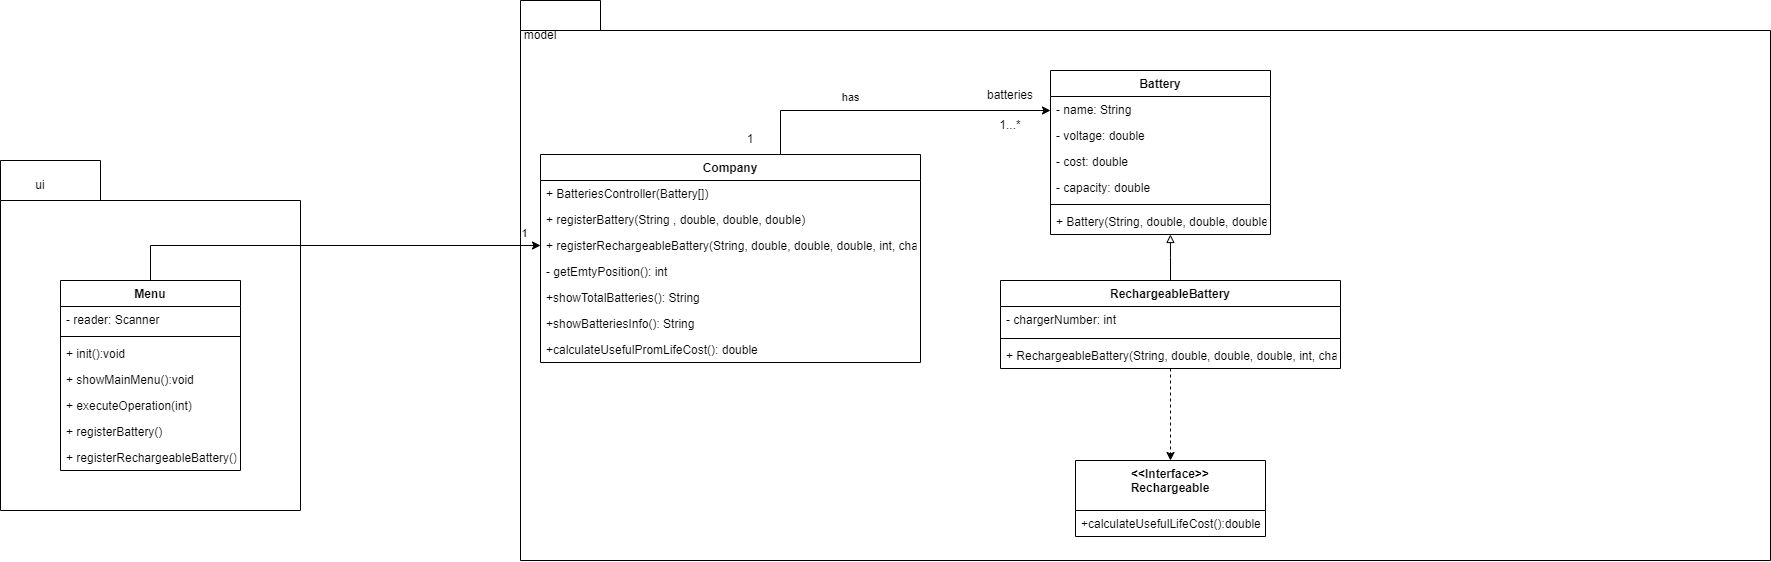

The diagram above was exported from draw.io. Its source (the exported page's mxGraphModel, read from the mxfile embedded in the PNG):
<mxGraphModel dx="2557" dy="965" grid="1" gridSize="10" guides="1" tooltips="1" connect="1" arrows="1" fold="1" page="1" pageScale="1" pageWidth="827" pageHeight="1169" math="0" shadow="0">
  <root>
    <mxCell id="WIyWlLk6GJQsqaUBKTNV-0" />
    <mxCell id="WIyWlLk6GJQsqaUBKTNV-1" parent="WIyWlLk6GJQsqaUBKTNV-0" />
    <mxCell id="KFI_tv-5zw9wPE4CrSgS-22" value="" style="shape=folder;fontStyle=1;spacingTop=10;tabWidth=100;tabHeight=40;tabPosition=left;html=1;" parent="WIyWlLk6GJQsqaUBKTNV-1" vertex="1">
      <mxGeometry x="-460" y="160" width="300" height="350" as="geometry" />
    </mxCell>
    <mxCell id="jB546RNpSq8ED-jLLwOU-40" value="" style="shape=folder;fontStyle=1;spacingTop=10;tabWidth=80;tabHeight=30;tabPosition=left;html=1;" parent="WIyWlLk6GJQsqaUBKTNV-1" vertex="1">
      <mxGeometry x="60" width="1250" height="560" as="geometry" />
    </mxCell>
    <mxCell id="jB546RNpSq8ED-jLLwOU-0" value="Battery" style="swimlane;fontStyle=1;align=center;verticalAlign=top;childLayout=stackLayout;horizontal=1;startSize=26;horizontalStack=0;resizeParent=1;resizeParentMax=0;resizeLast=0;collapsible=1;marginBottom=0;" parent="WIyWlLk6GJQsqaUBKTNV-1" vertex="1">
      <mxGeometry x="590" y="70" width="220" height="164" as="geometry" />
    </mxCell>
    <mxCell id="FKiozMZ1DX3AK9-L08KK-1" value="- name: String" style="text;strokeColor=none;fillColor=none;align=left;verticalAlign=top;spacingLeft=4;spacingRight=4;overflow=hidden;rotatable=0;points=[[0,0.5],[1,0.5]];portConstraint=eastwest;" parent="jB546RNpSq8ED-jLLwOU-0" vertex="1">
      <mxGeometry y="26" width="220" height="26" as="geometry" />
    </mxCell>
    <mxCell id="jB546RNpSq8ED-jLLwOU-31" value="- voltage: double" style="text;strokeColor=none;fillColor=none;align=left;verticalAlign=top;spacingLeft=4;spacingRight=4;overflow=hidden;rotatable=0;points=[[0,0.5],[1,0.5]];portConstraint=eastwest;" parent="jB546RNpSq8ED-jLLwOU-0" vertex="1">
      <mxGeometry y="52" width="220" height="26" as="geometry" />
    </mxCell>
    <mxCell id="jB546RNpSq8ED-jLLwOU-33" value="- cost: double" style="text;strokeColor=none;fillColor=none;align=left;verticalAlign=top;spacingLeft=4;spacingRight=4;overflow=hidden;rotatable=0;points=[[0,0.5],[1,0.5]];portConstraint=eastwest;" parent="jB546RNpSq8ED-jLLwOU-0" vertex="1">
      <mxGeometry y="78" width="220" height="26" as="geometry" />
    </mxCell>
    <mxCell id="jB546RNpSq8ED-jLLwOU-32" value="- capacity: double" style="text;strokeColor=none;fillColor=none;align=left;verticalAlign=top;spacingLeft=4;spacingRight=4;overflow=hidden;rotatable=0;points=[[0,0.5],[1,0.5]];portConstraint=eastwest;" parent="jB546RNpSq8ED-jLLwOU-0" vertex="1">
      <mxGeometry y="104" width="220" height="26" as="geometry" />
    </mxCell>
    <mxCell id="jB546RNpSq8ED-jLLwOU-2" value="" style="line;strokeWidth=1;fillColor=none;align=left;verticalAlign=middle;spacingTop=-1;spacingLeft=3;spacingRight=3;rotatable=0;labelPosition=right;points=[];portConstraint=eastwest;" parent="jB546RNpSq8ED-jLLwOU-0" vertex="1">
      <mxGeometry y="130" width="220" height="8" as="geometry" />
    </mxCell>
    <mxCell id="jB546RNpSq8ED-jLLwOU-3" value="+ Battery(String, double, double, double)" style="text;strokeColor=none;fillColor=none;align=left;verticalAlign=top;spacingLeft=4;spacingRight=4;overflow=hidden;rotatable=0;points=[[0,0.5],[1,0.5]];portConstraint=eastwest;" parent="jB546RNpSq8ED-jLLwOU-0" vertex="1">
      <mxGeometry y="138" width="220" height="26" as="geometry" />
    </mxCell>
    <mxCell id="jB546RNpSq8ED-jLLwOU-34" style="edgeStyle=orthogonalEdgeStyle;rounded=0;orthogonalLoop=1;jettySize=auto;html=1;entryX=0.545;entryY=1;entryDx=0;entryDy=0;entryPerimeter=0;endArrow=block;endFill=0;" parent="WIyWlLk6GJQsqaUBKTNV-1" source="jB546RNpSq8ED-jLLwOU-4" target="jB546RNpSq8ED-jLLwOU-3" edge="1">
      <mxGeometry relative="1" as="geometry" />
    </mxCell>
    <mxCell id="NmwVCVPKccdth3VLuyfJ-0" style="edgeStyle=orthogonalEdgeStyle;rounded=0;orthogonalLoop=1;jettySize=auto;html=1;dashed=1;" edge="1" parent="WIyWlLk6GJQsqaUBKTNV-1" source="jB546RNpSq8ED-jLLwOU-4" target="jB546RNpSq8ED-jLLwOU-9">
      <mxGeometry relative="1" as="geometry" />
    </mxCell>
    <mxCell id="jB546RNpSq8ED-jLLwOU-4" value="RechargeableBattery" style="swimlane;fontStyle=1;align=center;verticalAlign=top;childLayout=stackLayout;horizontal=1;startSize=26;horizontalStack=0;resizeParent=1;resizeParentMax=0;resizeLast=0;collapsible=1;marginBottom=0;" parent="WIyWlLk6GJQsqaUBKTNV-1" vertex="1">
      <mxGeometry x="540" y="280" width="340" height="88" as="geometry" />
    </mxCell>
    <mxCell id="jB546RNpSq8ED-jLLwOU-5" value="- chargerNumber: int " style="text;strokeColor=none;fillColor=none;align=left;verticalAlign=top;spacingLeft=4;spacingRight=4;overflow=hidden;rotatable=0;points=[[0,0.5],[1,0.5]];portConstraint=eastwest;" parent="jB546RNpSq8ED-jLLwOU-4" vertex="1">
      <mxGeometry y="26" width="340" height="28" as="geometry" />
    </mxCell>
    <mxCell id="jB546RNpSq8ED-jLLwOU-6" value="" style="line;strokeWidth=1;fillColor=none;align=left;verticalAlign=middle;spacingTop=-1;spacingLeft=3;spacingRight=3;rotatable=0;labelPosition=right;points=[];portConstraint=eastwest;" parent="jB546RNpSq8ED-jLLwOU-4" vertex="1">
      <mxGeometry y="54" width="340" height="8" as="geometry" />
    </mxCell>
    <mxCell id="jB546RNpSq8ED-jLLwOU-7" value="+ RechargeableBattery(String, double, double, double, int, char)" style="text;strokeColor=none;fillColor=none;align=left;verticalAlign=top;spacingLeft=4;spacingRight=4;overflow=hidden;rotatable=0;points=[[0,0.5],[1,0.5]];portConstraint=eastwest;" parent="jB546RNpSq8ED-jLLwOU-4" vertex="1">
      <mxGeometry y="62" width="340" height="26" as="geometry" />
    </mxCell>
    <mxCell id="jB546RNpSq8ED-jLLwOU-9" value="&lt;&lt;Interface&gt;&gt;&#10;Rechargeable" style="swimlane;fontStyle=1;align=center;verticalAlign=top;childLayout=stackLayout;horizontal=1;startSize=50;horizontalStack=0;resizeParent=1;resizeParentMax=0;resizeLast=0;collapsible=1;marginBottom=0;" parent="WIyWlLk6GJQsqaUBKTNV-1" vertex="1">
      <mxGeometry x="615" y="460" width="190" height="76" as="geometry" />
    </mxCell>
    <mxCell id="jB546RNpSq8ED-jLLwOU-12" value="+calculateUsefulLifeCost():double" style="text;strokeColor=none;fillColor=none;align=left;verticalAlign=top;spacingLeft=4;spacingRight=4;overflow=hidden;rotatable=0;points=[[0,0.5],[1,0.5]];portConstraint=eastwest;" parent="jB546RNpSq8ED-jLLwOU-9" vertex="1">
      <mxGeometry y="50" width="190" height="26" as="geometry" />
    </mxCell>
    <mxCell id="jB546RNpSq8ED-jLLwOU-22" style="edgeStyle=orthogonalEdgeStyle;rounded=0;orthogonalLoop=1;jettySize=auto;html=1;entryX=0;entryY=0.5;entryDx=0;entryDy=0;" parent="WIyWlLk6GJQsqaUBKTNV-1" source="jB546RNpSq8ED-jLLwOU-13" target="FKiozMZ1DX3AK9-L08KK-1" edge="1">
      <mxGeometry relative="1" as="geometry">
        <mxPoint x="520" y="109" as="targetPoint" />
        <Array as="points">
          <mxPoint x="320" y="110" />
        </Array>
      </mxGeometry>
    </mxCell>
    <mxCell id="0pW0i8vypaOFYtvn54Q8-14" value="has" style="edgeLabel;html=1;align=center;verticalAlign=middle;resizable=0;points=[];" parent="jB546RNpSq8ED-jLLwOU-22" connectable="0" vertex="1">
      <mxGeometry x="-0.277" y="2" relative="1" as="geometry">
        <mxPoint y="-12" as="offset" />
      </mxGeometry>
    </mxCell>
    <mxCell id="jB546RNpSq8ED-jLLwOU-13" value="Company" style="swimlane;fontStyle=1;align=center;verticalAlign=top;childLayout=stackLayout;horizontal=1;startSize=26;horizontalStack=0;resizeParent=1;resizeParentMax=0;resizeLast=0;collapsible=1;marginBottom=0;" parent="WIyWlLk6GJQsqaUBKTNV-1" vertex="1">
      <mxGeometry x="80" y="154" width="380" height="208" as="geometry" />
    </mxCell>
    <mxCell id="jB546RNpSq8ED-jLLwOU-16" value="+ BatteriesController(Battery[])" style="text;strokeColor=none;fillColor=none;align=left;verticalAlign=top;spacingLeft=4;spacingRight=4;overflow=hidden;rotatable=0;points=[[0,0.5],[1,0.5]];portConstraint=eastwest;" parent="jB546RNpSq8ED-jLLwOU-13" vertex="1">
      <mxGeometry y="26" width="380" height="26" as="geometry" />
    </mxCell>
    <mxCell id="KFI_tv-5zw9wPE4CrSgS-1" value="+ registerBattery(String , double, double, double)" style="text;strokeColor=none;fillColor=none;align=left;verticalAlign=top;spacingLeft=4;spacingRight=4;overflow=hidden;rotatable=0;points=[[0,0.5],[1,0.5]];portConstraint=eastwest;" parent="jB546RNpSq8ED-jLLwOU-13" vertex="1">
      <mxGeometry y="52" width="380" height="26" as="geometry" />
    </mxCell>
    <mxCell id="KFI_tv-5zw9wPE4CrSgS-2" value="+ registerRechargeableBattery(String, double, double, double, int, char) " style="text;strokeColor=none;fillColor=none;align=left;verticalAlign=top;spacingLeft=4;spacingRight=4;overflow=hidden;rotatable=0;points=[[0,0.5],[1,0.5]];portConstraint=eastwest;" parent="jB546RNpSq8ED-jLLwOU-13" vertex="1">
      <mxGeometry y="78" width="380" height="26" as="geometry" />
    </mxCell>
    <mxCell id="KFI_tv-5zw9wPE4CrSgS-3" value="- getEmtyPosition(): int " style="text;strokeColor=none;fillColor=none;align=left;verticalAlign=top;spacingLeft=4;spacingRight=4;overflow=hidden;rotatable=0;points=[[0,0.5],[1,0.5]];portConstraint=eastwest;" parent="jB546RNpSq8ED-jLLwOU-13" vertex="1">
      <mxGeometry y="104" width="380" height="26" as="geometry" />
    </mxCell>
    <mxCell id="KFI_tv-5zw9wPE4CrSgS-4" value="+showTotalBatteries(): String" style="text;strokeColor=none;fillColor=none;align=left;verticalAlign=top;spacingLeft=4;spacingRight=4;overflow=hidden;rotatable=0;points=[[0,0.5],[1,0.5]];portConstraint=eastwest;" parent="jB546RNpSq8ED-jLLwOU-13" vertex="1">
      <mxGeometry y="130" width="380" height="26" as="geometry" />
    </mxCell>
    <mxCell id="KFI_tv-5zw9wPE4CrSgS-5" value="+showBatteriesInfo(): String" style="text;strokeColor=none;fillColor=none;align=left;verticalAlign=top;spacingLeft=4;spacingRight=4;overflow=hidden;rotatable=0;points=[[0,0.5],[1,0.5]];portConstraint=eastwest;" parent="jB546RNpSq8ED-jLLwOU-13" vertex="1">
      <mxGeometry y="156" width="380" height="26" as="geometry" />
    </mxCell>
    <mxCell id="KFI_tv-5zw9wPE4CrSgS-6" value="+calculateUsefulPromLifeCost(): double" style="text;strokeColor=none;fillColor=none;align=left;verticalAlign=top;spacingLeft=4;spacingRight=4;overflow=hidden;rotatable=0;points=[[0,0.5],[1,0.5]];portConstraint=eastwest;" parent="jB546RNpSq8ED-jLLwOU-13" vertex="1">
      <mxGeometry y="182" width="380" height="26" as="geometry" />
    </mxCell>
    <mxCell id="0pW0i8vypaOFYtvn54Q8-15" style="edgeStyle=orthogonalEdgeStyle;rounded=0;orthogonalLoop=1;jettySize=auto;html=1;entryX=0;entryY=0.5;entryDx=0;entryDy=0;" parent="WIyWlLk6GJQsqaUBKTNV-1" source="jB546RNpSq8ED-jLLwOU-17" target="KFI_tv-5zw9wPE4CrSgS-2" edge="1">
      <mxGeometry relative="1" as="geometry" />
    </mxCell>
    <mxCell id="0pW0i8vypaOFYtvn54Q8-16" value="1" style="edgeLabel;html=1;align=center;verticalAlign=middle;resizable=0;points=[];" parent="0pW0i8vypaOFYtvn54Q8-15" connectable="0" vertex="1">
      <mxGeometry x="0.9209" y="-1" relative="1" as="geometry">
        <mxPoint y="-14" as="offset" />
      </mxGeometry>
    </mxCell>
    <mxCell id="jB546RNpSq8ED-jLLwOU-17" value="Menu" style="swimlane;fontStyle=1;align=center;verticalAlign=top;childLayout=stackLayout;horizontal=1;startSize=26;horizontalStack=0;resizeParent=1;resizeParentMax=0;resizeLast=0;collapsible=1;marginBottom=0;" parent="WIyWlLk6GJQsqaUBKTNV-1" vertex="1">
      <mxGeometry x="-400" y="280" width="180" height="190" as="geometry" />
    </mxCell>
    <mxCell id="jB546RNpSq8ED-jLLwOU-18" value="- reader: Scanner" style="text;strokeColor=none;fillColor=none;align=left;verticalAlign=top;spacingLeft=4;spacingRight=4;overflow=hidden;rotatable=0;points=[[0,0.5],[1,0.5]];portConstraint=eastwest;" parent="jB546RNpSq8ED-jLLwOU-17" vertex="1">
      <mxGeometry y="26" width="180" height="26" as="geometry" />
    </mxCell>
    <mxCell id="jB546RNpSq8ED-jLLwOU-19" value="" style="line;strokeWidth=1;fillColor=none;align=left;verticalAlign=middle;spacingTop=-1;spacingLeft=3;spacingRight=3;rotatable=0;labelPosition=right;points=[];portConstraint=eastwest;" parent="jB546RNpSq8ED-jLLwOU-17" vertex="1">
      <mxGeometry y="52" width="180" height="8" as="geometry" />
    </mxCell>
    <mxCell id="jB546RNpSq8ED-jLLwOU-20" value="+ init():void" style="text;strokeColor=none;fillColor=none;align=left;verticalAlign=top;spacingLeft=4;spacingRight=4;overflow=hidden;rotatable=0;points=[[0,0.5],[1,0.5]];portConstraint=eastwest;" parent="jB546RNpSq8ED-jLLwOU-17" vertex="1">
      <mxGeometry y="60" width="180" height="26" as="geometry" />
    </mxCell>
    <mxCell id="KFI_tv-5zw9wPE4CrSgS-8" value="+ showMainMenu():void" style="text;strokeColor=none;fillColor=none;align=left;verticalAlign=top;spacingLeft=4;spacingRight=4;overflow=hidden;rotatable=0;points=[[0,0.5],[1,0.5]];portConstraint=eastwest;" parent="jB546RNpSq8ED-jLLwOU-17" vertex="1">
      <mxGeometry y="86" width="180" height="26" as="geometry" />
    </mxCell>
    <mxCell id="KFI_tv-5zw9wPE4CrSgS-9" value="+ executeOperation(int)" style="text;strokeColor=none;fillColor=none;align=left;verticalAlign=top;spacingLeft=4;spacingRight=4;overflow=hidden;rotatable=0;points=[[0,0.5],[1,0.5]];portConstraint=eastwest;" parent="jB546RNpSq8ED-jLLwOU-17" vertex="1">
      <mxGeometry y="112" width="180" height="26" as="geometry" />
    </mxCell>
    <mxCell id="KFI_tv-5zw9wPE4CrSgS-10" value="+ registerBattery()" style="text;strokeColor=none;fillColor=none;align=left;verticalAlign=top;spacingLeft=4;spacingRight=4;overflow=hidden;rotatable=0;points=[[0,0.5],[1,0.5]];portConstraint=eastwest;" parent="jB546RNpSq8ED-jLLwOU-17" vertex="1">
      <mxGeometry y="138" width="180" height="26" as="geometry" />
    </mxCell>
    <mxCell id="KFI_tv-5zw9wPE4CrSgS-11" value="+ registerRechargeableBattery()" style="text;strokeColor=none;fillColor=none;align=left;verticalAlign=top;spacingLeft=4;spacingRight=4;overflow=hidden;rotatable=0;points=[[0,0.5],[1,0.5]];portConstraint=eastwest;" parent="jB546RNpSq8ED-jLLwOU-17" vertex="1">
      <mxGeometry y="164" width="180" height="26" as="geometry" />
    </mxCell>
    <mxCell id="jB546RNpSq8ED-jLLwOU-27" value="batteries" style="text;html=1;strokeColor=none;fillColor=none;align=center;verticalAlign=middle;whiteSpace=wrap;rounded=0;" parent="WIyWlLk6GJQsqaUBKTNV-1" vertex="1">
      <mxGeometry x="520" y="80" width="60" height="30" as="geometry" />
    </mxCell>
    <mxCell id="jB546RNpSq8ED-jLLwOU-41" value="model" style="text;html=1;strokeColor=none;fillColor=none;align=center;verticalAlign=middle;whiteSpace=wrap;rounded=0;" parent="WIyWlLk6GJQsqaUBKTNV-1" vertex="1">
      <mxGeometry x="50" y="20" width="60" height="30" as="geometry" />
    </mxCell>
    <mxCell id="KFI_tv-5zw9wPE4CrSgS-23" value="ui" style="text;html=1;strokeColor=none;fillColor=none;align=center;verticalAlign=middle;whiteSpace=wrap;rounded=0;" parent="WIyWlLk6GJQsqaUBKTNV-1" vertex="1">
      <mxGeometry x="-450" y="170" width="60" height="30" as="geometry" />
    </mxCell>
    <mxCell id="0pW0i8vypaOFYtvn54Q8-1" value="1" style="text;html=1;strokeColor=none;fillColor=none;align=center;verticalAlign=middle;whiteSpace=wrap;rounded=0;" parent="WIyWlLk6GJQsqaUBKTNV-1" vertex="1">
      <mxGeometry x="260" y="124" width="60" height="30" as="geometry" />
    </mxCell>
    <mxCell id="0pW0i8vypaOFYtvn54Q8-2" value="1...*" style="text;html=1;strokeColor=none;fillColor=none;align=center;verticalAlign=middle;whiteSpace=wrap;rounded=0;" parent="WIyWlLk6GJQsqaUBKTNV-1" vertex="1">
      <mxGeometry x="520" y="110" width="60" height="30" as="geometry" />
    </mxCell>
  </root>
</mxGraphModel>